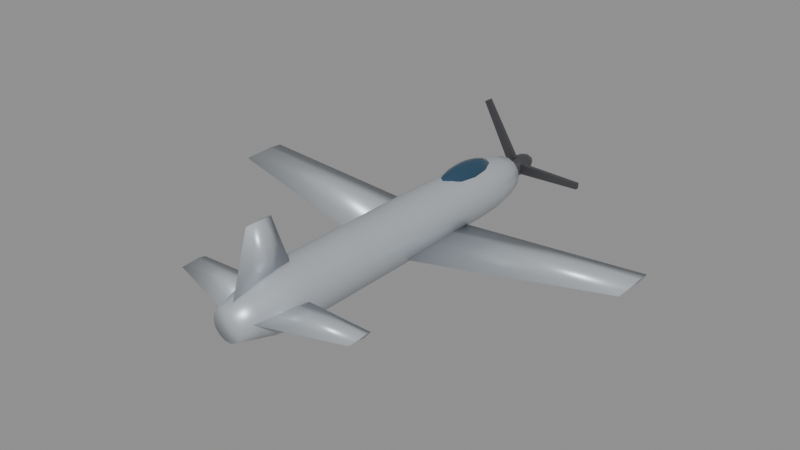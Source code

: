 # Source: bf109.blend  (saved by Blender 5.0.119; exported with 4.5.12 LTS)
import bpy
from mathutils import Matrix  # noqa: F401  (used for matrix-valued properties, if any)

bpy.ops.wm.read_factory_settings(use_empty=True)
scene = bpy.context.scene
scene.name = 'Scene'

# ---- materials (node trees are filled in below, after node groups)
mat_body_bf109 = bpy.data.materials.new('Body_bf109')
mat_body_bf109.diffuse_color = (0.52, 0.56, 0.6, 1.0)
mat_canopy = bpy.data.materials.new('Canopy')
mat_canopy.diffuse_color = (0.05, 0.12, 0.2, 1.0)
mat_detail = bpy.data.materials.new('Detail')
mat_detail.diffuse_color = (0.12, 0.12, 0.13, 1.0)

# ---- material node trees
mat_body_bf109.use_nodes = True; mat_body_bf109.node_tree.nodes.clear()
_N = mat_body_bf109.node_tree.nodes; _L = mat_body_bf109.node_tree.links
n0 = _N.new('ShaderNodeBsdfPrincipled'); n0.name = 'Principled BSDF'; n0.location = (-200, 100)
n0.inputs[0].default_value = (0.52, 0.56, 0.6, 1.0)
n0.inputs[1].default_value = 0.35
n0.inputs[2].default_value = 0.4
n1 = _N.new('ShaderNodeOutputMaterial'); n1.name = 'Material Output'; n1.location = (200, 100)
_L.new(n0.outputs[0], n1.inputs[0])
n1.is_active_output = True
mat_canopy.use_nodes = True; mat_canopy.node_tree.nodes.clear()
_N = mat_canopy.node_tree.nodes; _L = mat_canopy.node_tree.links
n0 = _N.new('ShaderNodeBsdfPrincipled'); n0.name = 'Principled BSDF'; n0.location = (-200, 100)
n0.inputs[0].default_value = (0.05, 0.12, 0.2, 1.0)
n0.inputs[1].default_value = 0.6
n0.inputs[2].default_value = 0.08
n1 = _N.new('ShaderNodeOutputMaterial'); n1.name = 'Material Output'; n1.location = (200, 100)
_L.new(n0.outputs[0], n1.inputs[0])
n1.is_active_output = True
mat_detail.use_nodes = True; mat_detail.node_tree.nodes.clear()
_N = mat_detail.node_tree.nodes; _L = mat_detail.node_tree.links
n0 = _N.new('ShaderNodeBsdfPrincipled'); n0.name = 'Principled BSDF'; n0.location = (-200, 100)
n0.inputs[0].default_value = (0.12, 0.12, 0.13, 1.0)
n0.inputs[1].default_value = 0.7
n0.inputs[2].default_value = 0.35
n1 = _N.new('ShaderNodeOutputMaterial'); n1.name = 'Material Output'; n1.location = (200, 100)
_L.new(n0.outputs[0], n1.inputs[0])
n1.is_active_output = True

# ---- meshes
me_bf109_body = bpy.data.meshes.new('bf109_Body')
me_bf109_body.from_pydata([(0.3564, -4.5, 0.0), (0.3211, -4.5, 0.1546), (0.2222, -4.5, 0.2786), (0.07931, -4.5, 0.3475), (-0.07931, -4.5, 0.3475), (-0.2222, -4.5, 0.2786), (-0.3211, -4.5, 0.1546), (-0.3564, -4.5, 4.365e-17), (-0.3211, -4.5, -0.1546), (-0.2222, -4.5, -0.2786), (-0.07931, -4.5, -0.3475), (0.07931, -4.5, -0.3475), (0.2222, -4.5, -0.2786), (0.3211, -4.5, -0.1546), (0.4669, -4.091, 0.0), (0.4206, -4.091, 0.2026), (0.2911, -4.091, 0.365), (0.1039, -4.091, 0.4551), (-0.1039, -4.091, 0.4551), (-0.2911, -4.091, 0.365), (-0.4206, -4.091, 0.2026), (-0.4669, -4.091, 5.717e-17), (-0.4206, -4.091, -0.2026), (-0.2911, -4.091, -0.365), (-0.1039, -4.091, -0.4551), (0.1039, -4.091, -0.4551), (0.2911, -4.091, -0.365), (0.4206, -4.091, -0.2026), (0.5773, -3.682, 0.0), (0.5201, -3.682, 0.2505), (0.3599, -3.682, 0.4514), (0.1285, -3.682, 0.5628), (-0.1285, -3.682, 0.5628), (-0.3599, -3.682, 0.4514), (-0.5201, -3.682, 0.2505), (-0.5773, -3.682, 7.07e-17), (-0.5201, -3.682, -0.2505), (-0.3599, -3.682, -0.4514), (-0.1285, -3.682, -0.5628), (0.1285, -3.682, -0.5628), (0.3599, -3.682, -0.4514), (0.5201, -3.682, -0.2505), (0.648, -3.273, 0.0), (0.5838, -3.273, 0.2812), (0.404, -3.273, 0.5066), (0.1442, -3.273, 0.6318), (-0.1442, -3.273, 0.6318), (-0.404, -3.273, 0.5066), (-0.5838, -3.273, 0.2812), (-0.648, -3.273, 7.936e-17), (-0.5838, -3.273, -0.2812), (-0.404, -3.273, -0.5066), (-0.1442, -3.273, -0.6318), (0.1442, -3.273, -0.6318), (0.404, -3.273, -0.5066), (0.5838, -3.273, -0.2812), (0.648, -2.864, 0.0), (0.5838, -2.864, 0.2812), (0.404, -2.864, 0.5066), (0.1442, -2.864, 0.6318), (-0.1442, -2.864, 0.6318), (-0.404, -2.864, 0.5066), (-0.5838, -2.864, 0.2812), (-0.648, -2.864, 7.936e-17), (-0.5838, -2.864, -0.2812), (-0.404, -2.864, -0.5066), (-0.1442, -2.864, -0.6318), (0.1442, -2.864, -0.6318), (0.404, -2.864, -0.5066), (0.5838, -2.864, -0.2812), (0.648, -2.455, 0.0), (0.5838, -2.455, 0.2812), (0.404, -2.455, 0.5066), (0.1442, -2.455, 0.6318), (-0.1442, -2.455, 0.6318), (-0.404, -2.455, 0.5066), (-0.5838, -2.455, 0.2812), (-0.648, -2.455, 7.936e-17), (-0.5838, -2.455, -0.2812), (-0.404, -2.455, -0.5066), (-0.1442, -2.455, -0.6318), (0.1442, -2.455, -0.6318), (0.404, -2.455, -0.5066), (0.5838, -2.455, -0.2812), (0.648, -2.045, 0.0), (0.5838, -2.045, 0.2812), (0.404, -2.045, 0.5066), (0.1442, -2.045, 0.6318), (-0.1442, -2.045, 0.6318), (-0.404, -2.045, 0.5066), (-0.5838, -2.045, 0.2812), (-0.648, -2.045, 7.936e-17), (-0.5838, -2.045, -0.2812), (-0.404, -2.045, -0.5066), (-0.1442, -2.045, -0.6318), (0.1442, -2.045, -0.6318), (0.404, -2.045, -0.5066), (0.5838, -2.045, -0.2812), (0.648, -1.636, 0.0), (0.5838, -1.636, 0.2812), (0.404, -1.636, 0.5066), (0.1442, -1.636, 0.6318), (-0.1442, -1.636, 0.6318), (-0.404, -1.636, 0.5066), (-0.5838, -1.636, 0.2812), (-0.648, -1.636, 7.936e-17), (-0.5838, -1.636, -0.2812), (-0.404, -1.636, -0.5066), (-0.1442, -1.636, -0.6318), (0.1442, -1.636, -0.6318), (0.404, -1.636, -0.5066), (0.5838, -1.636, -0.2812), (0.648, -1.227, 0.0), (0.5838, -1.227, 0.2812), (0.404, -1.227, 0.5066), (0.1442, -1.227, 0.6318), (-0.1442, -1.227, 0.6318), (-0.404, -1.227, 0.5066), (-0.5838, -1.227, 0.2812), (-0.648, -1.227, 7.936e-17), (-0.5838, -1.227, -0.2812), (-0.404, -1.227, -0.5066), (-0.1442, -1.227, -0.6318), (0.1442, -1.227, -0.6318), (0.404, -1.227, -0.5066), (0.5838, -1.227, -0.2812), (0.648, -0.8182, 0.0), (0.5838, -0.8182, 0.2812), (0.404, -0.8182, 0.5066), (0.1442, -0.8182, 0.6318), (-0.1442, -0.8182, 0.6318), (-0.404, -0.8182, 0.5066), (-0.5838, -0.8182, 0.2812), (-0.648, -0.8182, 7.936e-17), (-0.5838, -0.8182, -0.2812), (-0.404, -0.8182, -0.5066), (-0.1442, -0.8182, -0.6318), (0.1442, -0.8182, -0.6318), (0.404, -0.8182, -0.5066), (0.5838, -0.8182, -0.2812), (0.648, -0.4091, 0.0), (0.5838, -0.4091, 0.2812), (0.404, -0.4091, 0.5066), (0.1442, -0.4091, 0.6318), (-0.1442, -0.4091, 0.6318), (-0.404, -0.4091, 0.5066), (-0.5838, -0.4091, 0.2812), (-0.648, -0.4091, 7.936e-17), (-0.5838, -0.4091, -0.2812), (-0.404, -0.4091, -0.5066), (-0.1442, -0.4091, -0.6318), (0.1442, -0.4091, -0.6318), (0.404, -0.4091, -0.5066), (0.5838, -0.4091, -0.2812), (0.648, 0.0, 0.0), (0.5838, 0.0, 0.2812), (0.404, 0.0, 0.5066), (0.1442, 0.0, 0.6318), (-0.1442, 0.0, 0.6318), (-0.404, 0.0, 0.5066), (-0.5838, 0.0, 0.2812), (-0.648, 0.0, 7.936e-17), (-0.5838, 0.0, -0.2812), (-0.404, 0.0, -0.5066), (-0.1442, 0.0, -0.6318), (0.1442, 0.0, -0.6318), (0.404, 0.0, -0.5066), (0.5838, 0.0, -0.2812), (0.648, 0.4091, 0.0), (0.5838, 0.4091, 0.2812), (0.404, 0.4091, 0.5066), (0.1442, 0.4091, 0.6318), (-0.1442, 0.4091, 0.6318), (-0.404, 0.4091, 0.5066), (-0.5838, 0.4091, 0.2812), (-0.648, 0.4091, 7.936e-17), (-0.5838, 0.4091, -0.2812), (-0.404, 0.4091, -0.5066), (-0.1442, 0.4091, -0.6318), (0.1442, 0.4091, -0.6318), (0.404, 0.4091, -0.5066), (0.5838, 0.4091, -0.2812), (0.648, 0.8182, 0.0), (0.5838, 0.8182, 0.2812), (0.404, 0.8182, 0.5066), (0.1442, 0.8182, 0.6318), (-0.1442, 0.8182, 0.6318), (-0.404, 0.8182, 0.5066), (-0.5838, 0.8182, 0.2812), (-0.648, 0.8182, 7.936e-17), (-0.5838, 0.8182, -0.2812), (-0.404, 0.8182, -0.5066), (-0.1442, 0.8182, -0.6318), (0.1442, 0.8182, -0.6318), (0.404, 0.8182, -0.5066), (0.5838, 0.8182, -0.2812), (0.6452, 1.227, 0.0), (0.5813, 1.227, 0.2799), (0.4023, 1.227, 0.5044), (0.1436, 1.227, 0.629), (-0.1436, 1.227, 0.629), (-0.4023, 1.227, 0.5044), (-0.5813, 1.227, 0.2799), (-0.6452, 1.227, 7.902e-17), (-0.5813, 1.227, -0.2799), (-0.4023, 1.227, -0.5044), (-0.1436, 1.227, -0.629), (0.1436, 1.227, -0.629), (0.4023, 1.227, -0.5044), (0.5813, 1.227, -0.2799), (0.6375, 1.636, 0.0), (0.5743, 1.636, 0.2766), (0.3974, 1.636, 0.4984), (0.1418, 1.636, 0.6215), (-0.1418, 1.636, 0.6215), (-0.3974, 1.636, 0.4984), (-0.5743, 1.636, 0.2766), (-0.6375, 1.636, 7.807e-17), (-0.5743, 1.636, -0.2766), (-0.3974, 1.636, -0.4984), (-0.1418, 1.636, -0.6215), (0.1418, 1.636, -0.6215), (0.3974, 1.636, -0.4984), (0.5743, 1.636, -0.2766), (0.6297, 2.045, 0.0), (0.5673, 2.045, 0.2732), (0.3926, 2.045, 0.4923), (0.1401, 2.045, 0.6139), (-0.1401, 2.045, 0.6139), (-0.3926, 2.045, 0.4923), (-0.5673, 2.045, 0.2732), (-0.6297, 2.045, 7.712e-17), (-0.5673, 2.045, -0.2732), (-0.3926, 2.045, -0.4923), (-0.1401, 2.045, -0.6139), (0.1401, 2.045, -0.6139), (0.3926, 2.045, -0.4923), (0.5673, 2.045, -0.2732), (0.622, 2.455, 0.0), (0.5604, 2.455, 0.2699), (0.3878, 2.455, 0.4863), (0.1384, 2.455, 0.6064), (-0.1384, 2.455, 0.6064), (-0.3878, 2.455, 0.4863), (-0.5604, 2.455, 0.2699), (-0.622, 2.455, 7.617e-17), (-0.5604, 2.455, -0.2699), (-0.3878, 2.455, -0.4863), (-0.1384, 2.455, -0.6064), (0.1384, 2.455, -0.6064), (0.3878, 2.455, -0.4863), (0.5604, 2.455, -0.2699), (0.6142, 2.864, 0.0), (0.5534, 2.864, 0.2665), (0.383, 2.864, 0.4802), (0.1367, 2.864, 0.5988), (-0.1367, 2.864, 0.5988), (-0.383, 2.864, 0.4802), (-0.5534, 2.864, 0.2665), (-0.6142, 2.864, 7.522e-17), (-0.5534, 2.864, -0.2665), (-0.383, 2.864, -0.4802), (-0.1367, 2.864, -0.5988), (0.1367, 2.864, -0.5988), (0.383, 2.864, -0.4802), (0.5534, 2.864, -0.2665), (0.5944, 3.273, 0.0), (0.5355, 3.273, 0.2579), (0.3706, 3.273, 0.4647), (0.1323, 3.273, 0.5795), (-0.1323, 3.273, 0.5795), (-0.3706, 3.273, 0.4647), (-0.5355, 3.273, 0.2579), (-0.5944, 3.273, 7.279e-17), (-0.5355, 3.273, -0.2579), (-0.3706, 3.273, -0.4647), (-0.1323, 3.273, -0.5795), (0.1323, 3.273, -0.5795), (0.3706, 3.273, -0.4647), (0.5355, 3.273, -0.2579), (0.5308, 3.682, 0.0), (0.4782, 3.682, 0.2303), (0.3309, 3.682, 0.415), (0.1181, 3.682, 0.5175), (-0.1181, 3.682, 0.5175), (-0.3309, 3.682, 0.415), (-0.4782, 3.682, 0.2303), (-0.5308, 3.682, 6.5e-17), (-0.4782, 3.682, -0.2303), (-0.3309, 3.682, -0.415), (-0.1181, 3.682, -0.5175), (0.1181, 3.682, -0.5175), (0.3309, 3.682, -0.415), (0.4782, 3.682, -0.2303), (0.4037, 4.091, 0.0), (0.3637, 4.091, 0.1752), (0.2517, 4.091, 0.3156), (0.08984, 4.091, 0.3936), (-0.08984, 4.091, 0.3936), (-0.2517, 4.091, 0.3156), (-0.3637, 4.091, 0.1752), (-0.4037, 4.091, 4.944e-17), (-0.3637, 4.091, -0.1752), (-0.2517, 4.091, -0.3156), (-0.08984, 4.091, -0.3936), (0.08984, 4.091, -0.3936), (0.2517, 4.091, -0.3156), (0.3637, 4.091, -0.1752), (0.02592, 4.5, 0.0), (0.02335, 4.5, 0.01125), (0.01616, 4.5, 0.02027), (0.005768, 4.5, 0.02527), (-0.005768, 4.5, 0.02527), (-0.01616, 4.5, 0.02027), (-0.02335, 4.5, 0.01125), (-0.02592, 4.5, 3.174e-18), (-0.02335, 4.5, -0.01125), (-0.01616, 4.5, -0.02027), (-0.005768, 4.5, -0.02527), (0.005768, 4.5, -0.02527), (0.01616, 4.5, -0.02027), (0.02335, 4.5, -0.01125), (0.324, 1.98, -0.3564), (0.324, 1.341, -0.2819), (0.324, -0.149, -0.3564), (0.324, 1.341, -0.4309), (4.95, 1.738, 0.1271), (4.95, 1.418, 0.157), (4.95, 0.673, 0.1271), (4.95, 1.418, 0.09734), (-0.324, 1.98, -0.3564), (-0.324, 1.341, -0.2819), (-0.324, -0.149, -0.3564), (-0.324, 1.341, -0.4309), (-4.95, 1.738, 0.1271), (-4.95, 1.418, 0.157), (-4.95, 0.673, 0.1271), (-4.95, 1.418, 0.09734), (0.0, -2.79, 0.3888), (0.0612, -3.326, 0.3888), (0.0, -4.32, 0.3888), (-0.0612, -3.326, 0.3888), (0.0, -3.281, 1.739), (0.0306, -3.496, 1.739), (0.0, -3.893, 1.739), (-0.0306, -3.496, 1.739), (0.1944, -3.02, 0.0648), (0.1944, -3.41, 0.1168), (0.1944, -4.32, 0.0648), (0.1944, -3.41, 0.01278), (2.174, -3.089, 0.0648), (2.174, -3.264, 0.09731), (2.174, -3.674, 0.0648), (2.174, -3.264, 0.03229), (-0.1944, -3.02, 0.0648), (-0.1944, -3.41, 0.1168), (-0.1944, -4.32, 0.0648), (-0.1944, -3.41, 0.01278), (-2.174, -3.089, 0.0648), (-2.174, -3.264, 0.09731), (-2.174, -3.674, 0.0648), (-2.174, -3.264, 0.03229)], [], [(0, 14, 15, 1), (1, 15, 16, 2), (2, 16, 17, 3), (3, 17, 18, 4), (4, 18, 19, 5), (5, 19, 20, 6), (6, 20, 21, 7), (7, 21, 22, 8), (8, 22, 23, 9), (9, 23, 24, 10), (10, 24, 25, 11), (11, 25, 26, 12), (12, 26, 27, 13), (13, 27, 14, 0), (14, 28, 29, 15), (15, 29, 30, 16), (16, 30, 31, 17), (17, 31, 32, 18), (18, 32, 33, 19), (19, 33, 34, 20), (20, 34, 35, 21), (21, 35, 36, 22), (22, 36, 37, 23), (23, 37, 38, 24), (24, 38, 39, 25), (25, 39, 40, 26), (26, 40, 41, 27), (27, 41, 28, 14), (28, 42, 43, 29), (29, 43, 44, 30), (30, 44, 45, 31), (31, 45, 46, 32), (32, 46, 47, 33), (33, 47, 48, 34), (34, 48, 49, 35), (35, 49, 50, 36), (36, 50, 51, 37), (37, 51, 52, 38), (38, 52, 53, 39), (39, 53, 54, 40), (40, 54, 55, 41), (41, 55, 42, 28), (42, 56, 57, 43), (43, 57, 58, 44), (44, 58, 59, 45), (45, 59, 60, 46), (46, 60, 61, 47), (47, 61, 62, 48), (48, 62, 63, 49), (49, 63, 64, 50), (50, 64, 65, 51), (51, 65, 66, 52), (52, 66, 67, 53), (53, 67, 68, 54), (54, 68, 69, 55), (55, 69, 56, 42), (56, 70, 71, 57), (57, 71, 72, 58), (58, 72, 73, 59), (59, 73, 74, 60), (60, 74, 75, 61), (61, 75, 76, 62), (62, 76, 77, 63), (63, 77, 78, 64), (64, 78, 79, 65), (65, 79, 80, 66), (66, 80, 81, 67), (67, 81, 82, 68), (68, 82, 83, 69), (69, 83, 70, 56), (70, 84, 85, 71), (71, 85, 86, 72), (72, 86, 87, 73), (73, 87, 88, 74), (74, 88, 89, 75), (75, 89, 90, 76), (76, 90, 91, 77), (77, 91, 92, 78), (78, 92, 93, 79), (79, 93, 94, 80), (80, 94, 95, 81), (81, 95, 96, 82), (82, 96, 97, 83), (83, 97, 84, 70), (84, 98, 99, 85), (85, 99, 100, 86), (86, 100, 101, 87), (87, 101, 102, 88), (88, 102, 103, 89), (89, 103, 104, 90), (90, 104, 105, 91), (91, 105, 106, 92), (92, 106, 107, 93), (93, 107, 108, 94), (94, 108, 109, 95), (95, 109, 110, 96), (96, 110, 111, 97), (97, 111, 98, 84), (98, 112, 113, 99), (99, 113, 114, 100), (100, 114, 115, 101), (101, 115, 116, 102), (102, 116, 117, 103), (103, 117, 118, 104), (104, 118, 119, 105), (105, 119, 120, 106), (106, 120, 121, 107), (107, 121, 122, 108), (108, 122, 123, 109), (109, 123, 124, 110), (110, 124, 125, 111), (111, 125, 112, 98), (112, 126, 127, 113), (113, 127, 128, 114), (114, 128, 129, 115), (115, 129, 130, 116), (116, 130, 131, 117), (117, 131, 132, 118), (118, 132, 133, 119), (119, 133, 134, 120), (120, 134, 135, 121), (121, 135, 136, 122), (122, 136, 137, 123), (123, 137, 138, 124), (124, 138, 139, 125), (125, 139, 126, 112), (126, 140, 141, 127), (127, 141, 142, 128), (128, 142, 143, 129), (129, 143, 144, 130), (130, 144, 145, 131), (131, 145, 146, 132), (132, 146, 147, 133), (133, 147, 148, 134), (134, 148, 149, 135), (135, 149, 150, 136), (136, 150, 151, 137), (137, 151, 152, 138), (138, 152, 153, 139), (139, 153, 140, 126), (140, 154, 155, 141), (141, 155, 156, 142), (142, 156, 157, 143), (143, 157, 158, 144), (144, 158, 159, 145), (145, 159, 160, 146), (146, 160, 161, 147), (147, 161, 162, 148), (148, 162, 163, 149), (149, 163, 164, 150), (150, 164, 165, 151), (151, 165, 166, 152), (152, 166, 167, 153), (153, 167, 154, 140), (154, 168, 169, 155), (155, 169, 170, 156), (156, 170, 171, 157), (157, 171, 172, 158), (158, 172, 173, 159), (159, 173, 174, 160), (160, 174, 175, 161), (161, 175, 176, 162), (162, 176, 177, 163), (163, 177, 178, 164), (164, 178, 179, 165), (165, 179, 180, 166), (166, 180, 181, 167), (167, 181, 168, 154), (168, 182, 183, 169), (169, 183, 184, 170), (170, 184, 185, 171), (171, 185, 186, 172), (172, 186, 187, 173), (173, 187, 188, 174), (174, 188, 189, 175), (175, 189, 190, 176), (176, 190, 191, 177), (177, 191, 192, 178), (178, 192, 193, 179), (179, 193, 194, 180), (180, 194, 195, 181), (181, 195, 182, 168), (182, 196, 197, 183), (183, 197, 198, 184), (184, 198, 199, 185), (185, 199, 200, 186), (186, 200, 201, 187), (187, 201, 202, 188), (188, 202, 203, 189), (189, 203, 204, 190), (190, 204, 205, 191), (191, 205, 206, 192), (192, 206, 207, 193), (193, 207, 208, 194), (194, 208, 209, 195), (195, 209, 196, 182), (196, 210, 211, 197), (197, 211, 212, 198), (198, 212, 213, 199), (199, 213, 214, 200), (200, 214, 215, 201), (201, 215, 216, 202), (202, 216, 217, 203), (203, 217, 218, 204), (204, 218, 219, 205), (205, 219, 220, 206), (206, 220, 221, 207), (207, 221, 222, 208), (208, 222, 223, 209), (209, 223, 210, 196), (210, 224, 225, 211), (211, 225, 226, 212), (212, 226, 227, 213), (213, 227, 228, 214), (214, 228, 229, 215), (215, 229, 230, 216), (216, 230, 231, 217), (217, 231, 232, 218), (218, 232, 233, 219), (219, 233, 234, 220), (220, 234, 235, 221), (221, 235, 236, 222), (222, 236, 237, 223), (223, 237, 224, 210), (224, 238, 239, 225), (225, 239, 240, 226), (226, 240, 241, 227), (227, 241, 242, 228), (228, 242, 243, 229), (229, 243, 244, 230), (230, 244, 245, 231), (231, 245, 246, 232), (232, 246, 247, 233), (233, 247, 248, 234), (234, 248, 249, 235), (235, 249, 250, 236), (236, 250, 251, 237), (237, 251, 238, 224), (238, 252, 253, 239), (239, 253, 254, 240), (240, 254, 255, 241), (241, 255, 256, 242), (242, 256, 257, 243), (243, 257, 258, 244), (244, 258, 259, 245), (245, 259, 260, 246), (246, 260, 261, 247), (247, 261, 262, 248), (248, 262, 263, 249), (249, 263, 264, 250), (250, 264, 265, 251), (251, 265, 252, 238), (252, 266, 267, 253), (253, 267, 268, 254), (254, 268, 269, 255), (255, 269, 270, 256), (256, 270, 271, 257), (257, 271, 272, 258), (258, 272, 273, 259), (259, 273, 274, 260), (260, 274, 275, 261), (261, 275, 276, 262), (262, 276, 277, 263), (263, 277, 278, 264), (264, 278, 279, 265), (265, 279, 266, 252), (266, 280, 281, 267), (267, 281, 282, 268), (268, 282, 283, 269), (269, 283, 284, 270), (270, 284, 285, 271), (271, 285, 286, 272), (272, 286, 287, 273), (273, 287, 288, 274), (274, 288, 289, 275), (275, 289, 290, 276), (276, 290, 291, 277), (277, 291, 292, 278), (278, 292, 293, 279), (279, 293, 280, 266), (280, 294, 295, 281), (281, 295, 296, 282), (282, 296, 297, 283), (283, 297, 298, 284), (284, 298, 299, 285), (285, 299, 300, 286), (286, 300, 301, 287), (287, 301, 302, 288), (288, 302, 303, 289), (289, 303, 304, 290), (290, 304, 305, 291), (291, 305, 306, 292), (292, 306, 307, 293), (293, 307, 294, 280), (294, 308, 309, 295), (295, 309, 310, 296), (296, 310, 311, 297), (297, 311, 312, 298), (298, 312, 313, 299), (299, 313, 314, 300), (300, 314, 315, 301), (301, 315, 316, 302), (302, 316, 317, 303), (303, 317, 318, 304), (304, 318, 319, 305), (305, 319, 320, 306), (306, 320, 321, 307), (307, 321, 308, 294), (13, 0, 1, 2, 3, 4, 5, 6, 7, 8, 9, 10, 11, 12), (308, 321, 320, 319, 318, 317, 316, 315, 314, 313, 312, 311, 310, 309), (322, 323, 327, 326), (323, 324, 328, 327), (324, 325, 329, 328), (325, 322, 326, 329), (325, 324, 323, 322), (326, 327, 328, 329), (330, 334, 335, 331), (331, 335, 336, 332), (332, 336, 337, 333), (333, 337, 334, 330), (333, 330, 331, 332), (334, 337, 336, 335), (338, 342, 343, 339), (339, 343, 344, 340), (340, 344, 345, 341), (341, 345, 342, 338), (341, 338, 339, 340), (342, 345, 344, 343), (346, 347, 351, 350), (347, 348, 352, 351), (348, 349, 353, 352), (349, 346, 350, 353), (349, 348, 347, 346), (350, 351, 352, 353), (354, 358, 359, 355), (355, 359, 360, 356), (356, 360, 361, 357), (357, 361, 358, 354), (357, 354, 355, 356), (358, 361, 360, 359)])
me_bf109_body.polygons.foreach_set('use_smooth', [True] * 340)
me_bf109_body.materials.append(mat_body_bf109)
me_bf109_body.update()
me_bf109_canopy = bpy.data.meshes.new('bf109_Canopy')
me_bf109_canopy.from_pydata([(0.0, 2.52, 0.786), (0.0, 3.164, 0.6887), (0.0, 3.431, 0.4536), (0.0, 2.52, 0.1212), (0.06026, 2.822, 0.7607), (0.1113, 3.078, 0.6887), (0.1455, 3.249, 0.5808), (0.1575, 3.309, 0.4536), (0.1455, 3.249, 0.3264), (0.1113, 3.078, 0.2185), (0.06026, 2.822, 0.1465), (0.1044, 2.694, 0.7607), (0.1929, 2.842, 0.6887), (0.252, 2.941, 0.5808), (0.2727, 2.976, 0.4536), (0.252, 2.941, 0.3264), (0.1929, 2.842, 0.2185), (0.1044, 2.694, 0.1465), (0.1205, 2.52, 0.7607), (0.2227, 2.52, 0.6887), (0.291, 2.52, 0.5808), (0.3149, 2.52, 0.4536), (0.291, 2.52, 0.3264), (0.2227, 2.52, 0.2185), (0.1205, 2.52, 0.1465), (0.1044, 2.346, 0.7607), (0.1929, 2.198, 0.6887), (0.252, 2.099, 0.5808), (0.2727, 2.064, 0.4536), (0.252, 2.099, 0.3264), (0.1929, 2.198, 0.2185), (0.1044, 2.346, 0.1465), (0.06026, 2.218, 0.7607), (0.1113, 1.962, 0.6887), (0.1455, 1.791, 0.5808), (0.1575, 1.731, 0.4536), (0.1455, 1.791, 0.3264), (0.1113, 1.962, 0.2185), (0.06026, 2.218, 0.1465), (0.0, 2.171, 0.7607), (-1.877e-08, 1.876, 0.6887), (0.0, 1.678, 0.5808), (0.0, 1.609, 0.4536), (0.0, 1.678, 0.3264), (-1.877e-08, 1.876, 0.2185), (0.0, 2.171, 0.1465), (-0.06026, 2.218, 0.7607), (-0.1113, 1.962, 0.6887), (-0.1455, 1.791, 0.5808), (-0.1575, 1.731, 0.4536), (-0.1455, 1.791, 0.3264), (-0.1113, 1.962, 0.2185), (-0.06026, 2.218, 0.1465), (-0.1044, 2.346, 0.7607), (-0.1929, 2.198, 0.6887), (-0.252, 2.099, 0.5808), (-0.2727, 2.064, 0.4536), (-0.252, 2.099, 0.3264), (-0.1929, 2.198, 0.2185), (-0.1044, 2.346, 0.1465), (-0.1205, 2.52, 0.7607), (-0.2227, 2.52, 0.6887), (-0.291, 2.52, 0.5808), (-0.3149, 2.52, 0.4536), (-0.291, 2.52, 0.3264), (-0.2227, 2.52, 0.2185), (-0.1205, 2.52, 0.1465), (-0.1044, 2.694, 0.7607), (-0.1929, 2.842, 0.6887), (-0.252, 2.941, 0.5808), (-0.2727, 2.976, 0.4536), (-0.252, 2.941, 0.3264), (-0.1929, 2.842, 0.2185), (-0.1044, 2.694, 0.1465), (-0.06026, 2.822, 0.7607), (-0.1113, 3.078, 0.6887), (-0.1455, 3.249, 0.5808), (-0.1575, 3.309, 0.4536), (-0.1455, 3.249, 0.3264), (-0.1113, 3.078, 0.2185), (-0.06026, 2.822, 0.1465), (-4.693e-09, 2.869, 0.7607), (-9.386e-09, 3.362, 0.5808), (-9.386e-09, 3.362, 0.3264), (3.754e-08, 3.164, 0.2185), (-4.693e-09, 2.869, 0.1465)], [], [(85, 84, 9, 10), (83, 2, 7, 8), (82, 1, 5, 6), (81, 0, 4), (3, 85, 10), (84, 83, 8, 9), (2, 82, 6, 7), (1, 81, 4, 5), (6, 5, 12, 13), (4, 0, 11), (3, 10, 17), (9, 8, 15, 16), (7, 6, 13, 14), (5, 4, 11, 12), (10, 9, 16, 17), (8, 7, 14, 15), (3, 17, 24), (16, 15, 22, 23), (14, 13, 20, 21), (12, 11, 18, 19), (17, 16, 23, 24), (15, 14, 21, 22), (13, 12, 19, 20), (11, 0, 18), (19, 18, 25, 26), (24, 23, 30, 31), (22, 21, 28, 29), (20, 19, 26, 27), (18, 0, 25), (3, 24, 31), (23, 22, 29, 30), (21, 20, 27, 28), (31, 30, 37, 38), (29, 28, 35, 36), (27, 26, 33, 34), (25, 0, 32), (3, 31, 38), (30, 29, 36, 37), (28, 27, 34, 35), (26, 25, 32, 33), (32, 0, 39), (3, 38, 45), (37, 36, 43, 44), (35, 34, 41, 42), (33, 32, 39, 40), (38, 37, 44, 45), (36, 35, 42, 43), (34, 33, 40, 41), (44, 43, 50, 51), (42, 41, 48, 49), (40, 39, 46, 47), (45, 44, 51, 52), (43, 42, 49, 50), (41, 40, 47, 48), (39, 0, 46), (3, 45, 52), (52, 51, 58, 59), (50, 49, 56, 57), (48, 47, 54, 55), (46, 0, 53), (3, 52, 59), (51, 50, 57, 58), (49, 48, 55, 56), (47, 46, 53, 54), (57, 56, 63, 64), (55, 54, 61, 62), (53, 0, 60), (3, 59, 66), (58, 57, 64, 65), (56, 55, 62, 63), (54, 53, 60, 61), (59, 58, 65, 66), (3, 66, 73), (65, 64, 71, 72), (63, 62, 69, 70), (61, 60, 67, 68), (66, 65, 72, 73), (64, 63, 70, 71), (62, 61, 68, 69), (60, 0, 67), (70, 69, 76, 77), (68, 67, 74, 75), (73, 72, 79, 80), (71, 70, 77, 78), (69, 68, 75, 76), (67, 0, 74), (3, 73, 80), (72, 71, 78, 79), (80, 79, 84, 85), (78, 77, 2, 83), (76, 75, 1, 82), (74, 0, 81), (3, 80, 85), (79, 78, 83, 84), (77, 76, 82, 2), (75, 74, 81, 1)])
me_bf109_canopy.polygons.foreach_set('use_smooth', [True] * 96)
me_bf109_canopy.materials.append(mat_canopy)
me_bf109_canopy.update()
me_bf109_detail = bpy.data.meshes.new('bf109_Detail')
me_bf109_detail.from_pydata([(0.0, 4.667, 0.2356), (0.0, 5.0, 0.1666), (0.0, 5.138, 0.0), (0.0, 4.667, -0.2356), (0.04508, 4.823, 0.2177), (0.0833, 4.956, 0.1666), (0.1088, 5.044, 0.09017), (0.1178, 5.075, 0.0), (0.1088, 5.044, -0.09017), (0.0833, 4.956, -0.1666), (0.04508, 4.823, -0.2177), (-0.203, 4.482, -0.116), (0.07809, 4.757, 0.2177), (0.1443, 4.834, 0.1666), (0.1885, 4.885, 0.09017), (0.2041, 4.903, 0.0), (0.1885, 4.885, -0.09017), (0.1443, 4.834, -0.1666), (0.07809, 4.757, -0.2177), (-0.8998, 4.482, -1.424), (-0.7832, 4.482, -1.491), (0.09017, 4.667, 0.2177), (0.1666, 4.667, 0.1666), (0.2177, 4.667, 0.09017), (0.2356, 4.667, 0.0), (0.2177, 4.667, -0.09017), (0.1666, 4.667, -0.1666), (0.09017, 4.667, -0.2177), (0.001046, 4.482, -0.2338), (-0.203, 4.583, -0.116), (0.07809, 4.577, 0.2177), (0.1443, 4.5, 0.1666), (0.1885, 4.449, 0.09017), (0.2041, 4.431, 0.0), (0.1885, 4.449, -0.09017), (0.1443, 4.5, -0.1666), (0.07809, 4.577, -0.2177), (-0.8998, 4.583, -1.424), (-0.7832, 4.583, -1.491), (0.04508, 4.511, 0.2177), (0.0833, 4.378, 0.1666), (0.1088, 4.29, 0.09017), (0.1178, 4.259, 0.0), (0.1088, 4.29, -0.09017), (0.0833, 4.378, -0.1666), (0.04508, 4.511, -0.2177), (0.001046, 4.583, -0.2338), (0.001046, 4.482, 0.2338), (0.0, 4.487, 0.2177), (-1.404e-08, 4.334, 0.1666), (0.0, 4.232, 0.09017), (0.0, 4.196, 0.0), (0.0, 4.232, -0.09017), (-1.404e-08, 4.334, -0.1666), (0.0, 4.487, -0.2177), (-0.7832, 4.482, 1.491), (-0.8998, 4.482, 1.424), (-0.04508, 4.511, 0.2177), (-0.0833, 4.378, 0.1666), (-0.1088, 4.29, 0.09017), (-0.1178, 4.259, 0.0), (-0.1088, 4.29, -0.09017), (-0.0833, 4.378, -0.1666), (-0.04508, 4.511, -0.2177), (-0.203, 4.482, 0.116), (0.001046, 4.583, 0.2338), (-0.07809, 4.577, 0.2177), (-0.1443, 4.5, 0.1666), (-0.1885, 4.449, 0.09017), (-0.2041, 4.431, 0.0), (-0.1885, 4.449, -0.09017), (-0.1443, 4.5, -0.1666), (-0.07809, 4.577, -0.2177), (-0.7832, 4.583, 1.491), (-0.8998, 4.583, 1.424), (-0.09017, 4.667, 0.2177), (-0.1666, 4.667, 0.1666), (-0.2177, 4.667, 0.09017), (-0.2356, 4.667, 0.0), (-0.2177, 4.667, -0.09017), (-0.1666, 4.667, -0.1666), (-0.09017, 4.667, -0.2177), (-0.203, 4.583, 0.116), (0.202, 4.482, -0.1178), (-0.07809, 4.757, 0.2177), (-0.1443, 4.834, 0.1666), (-0.1885, 4.885, 0.09017), (-0.2041, 4.903, 0.0), (-0.1885, 4.885, -0.09017), (-0.1443, 4.834, -0.1666), (-0.07809, 4.757, -0.2177), (1.683, 4.482, -0.06732), (1.683, 4.482, 0.06732), (-0.04508, 4.823, 0.2177), (-0.0833, 4.956, 0.1666), (-0.1088, 5.044, 0.09017), (-0.1178, 5.075, 0.0), (-0.1088, 5.044, -0.09017), (-0.0833, 4.956, -0.1666), (-0.04508, 4.823, -0.2177), (0.202, 4.482, 0.1178), (0.202, 4.583, -0.1178), (-3.511e-09, 4.847, 0.2177), (1.683, 4.583, -0.06732), (-7.022e-09, 5.102, 0.09017), (1.683, 4.583, 0.06732), (-7.022e-09, 5.102, -0.09017), (2.809e-08, 5.0, -0.1666), (-3.511e-09, 4.847, -0.2177), (0.202, 4.583, 0.1178)], [], [(3, 108, 10), (107, 106, 8, 9), (2, 104, 6, 7), (1, 102, 4, 5), (108, 107, 9, 10), (106, 2, 7, 8), (104, 1, 5, 6), (102, 0, 4), (10, 9, 17, 18), (8, 7, 15, 16), (6, 5, 13, 14), (4, 0, 12), (3, 10, 18), (9, 8, 16, 17), (7, 6, 14, 15), (5, 4, 12, 13), (16, 15, 24, 25), (14, 13, 22, 23), (12, 0, 21), (3, 18, 27), (17, 16, 25, 26), (15, 14, 23, 24), (13, 12, 21, 22), (18, 17, 26, 27), (3, 27, 36), (26, 25, 34, 35), (24, 23, 32, 33), (22, 21, 30, 31), (27, 26, 35, 36), (25, 24, 33, 34), (23, 22, 31, 32), (21, 0, 30), (33, 32, 41, 42), (31, 30, 39, 40), (36, 35, 44, 45), (34, 33, 42, 43), (32, 31, 40, 41), (30, 0, 39), (3, 36, 45), (35, 34, 43, 44), (45, 44, 53, 54), (43, 42, 51, 52), (41, 40, 49, 50), (39, 0, 48), (3, 45, 54), (44, 43, 52, 53), (42, 41, 50, 51), (40, 39, 48, 49), (50, 49, 58, 59), (48, 0, 57), (3, 54, 63), (53, 52, 61, 62), (51, 50, 59, 60), (49, 48, 57, 58), (54, 53, 62, 63), (52, 51, 60, 61), (3, 63, 72), (62, 61, 70, 71), (60, 59, 68, 69), (58, 57, 66, 67), (63, 62, 71, 72), (61, 60, 69, 70), (59, 58, 67, 68), (57, 0, 66), (67, 66, 75, 76), (72, 71, 80, 81), (70, 69, 78, 79), (68, 67, 76, 77), (66, 0, 75), (3, 72, 81), (71, 70, 79, 80), (69, 68, 77, 78), (81, 80, 89, 90), (79, 78, 87, 88), (77, 76, 85, 86), (75, 0, 84), (3, 81, 90), (80, 79, 88, 89), (78, 77, 86, 87), (76, 75, 84, 85), (84, 0, 93), (3, 90, 99), (89, 88, 97, 98), (87, 86, 95, 96), (85, 84, 93, 94), (90, 89, 98, 99), (88, 87, 96, 97), (86, 85, 94, 95), (98, 97, 106, 107), (96, 95, 104, 2), (94, 93, 102, 1), (99, 98, 107, 108), (97, 96, 2, 106), (95, 94, 1, 104), (93, 0, 102), (3, 99, 108), (109, 105, 103, 101), (83, 91, 92, 100), (109, 100, 92, 105), (105, 92, 91, 103), (103, 91, 83, 101), (101, 83, 100, 109), (82, 74, 73, 65), (47, 55, 56, 64), (82, 64, 56, 74), (74, 56, 55, 73), (73, 55, 47, 65), (65, 47, 64, 82), (46, 38, 37, 29), (11, 19, 20, 28), (46, 28, 20, 38), (38, 20, 19, 37), (37, 19, 11, 29), (29, 11, 28, 46)])
me_bf109_detail.materials.append(mat_detail)
me_bf109_detail.update()

# ---- objects
ob_body = bpy.data.objects.new('Body', me_bf109_body)
ob_canopy = bpy.data.objects.new('Canopy', me_bf109_canopy)
ob_detail = bpy.data.objects.new('Detail', me_bf109_detail)

# ---- transforms, parenting, visibility, modifiers, constraints
ob_body.location = (0.0, 0.0, 0.0)
ob_canopy.location = (0.0, 0.0, 0.0)
ob_detail.location = (0.0, 0.0, 0.0)

# ---- collection membership
scene.collection.objects.link(ob_body)
scene.collection.objects.link(ob_canopy)
scene.collection.objects.link(ob_detail)

# ---- scene / render settings (as saved in the file)
scene.frame_start = 1; scene.frame_end = 250; scene.frame_set(1)
scene.render.engine = 'BLENDER_EEVEE_NEXT'
scene.render.bake_bias = 0.0
scene.render.bake_samples = 0
scene.cycles.sampling_pattern = 'TABULATED_SOBOL'
scene.eevee.use_volume_custom_range = False
bpy.context.view_layer.update()

# ---- added for rendering (the .blend has no active camera and no usable light): camera, sun + grey world if the file has none
cam_auto = bpy.data.cameras.new('AutoCamera')
cam_auto.lens = 50.0
cam_auto.sensor_width = 36.0
cam_auto.clip_end = 1000.0
ob_auto_camera = bpy.data.objects.new('AutoCamera', cam_auto)
scene.collection.objects.link(ob_auto_camera)
ob_auto_camera.location = (13.1284, -15.4349, 10.6265)
ob_auto_camera.rotation_euler = (1.09748, -7.21219e-08, 0.694738)
scene.camera = ob_auto_camera
light_auto_sun = bpy.data.lights.new('AutoSun', 'SUN')
light_auto_sun.energy = 3.0
light_auto_sun.angle = 0.0523599
ob_auto_sun = bpy.data.objects.new('AutoSun', light_auto_sun)
scene.collection.objects.link(ob_auto_sun)
ob_auto_sun.rotation_euler = (0.872665, 0.174533, 0.523599)
if scene.world is None:
    world_auto = bpy.data.worlds.new('AutoWorld')
    world_auto.color = (0.3, 0.3, 0.3)
    scene.world = world_auto
bpy.context.view_layer.update()
